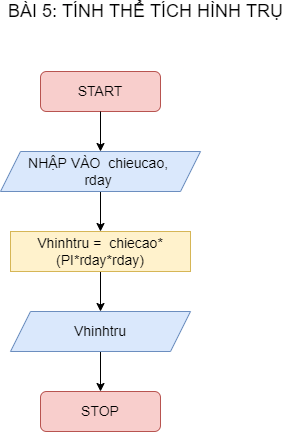

The diagram above was exported from draw.io. Its source (the exported page's mxGraphModel, read from the mxfile embedded in the PNG):
<mxGraphModel dx="1038" dy="519" grid="0" gridSize="10" guides="1" tooltips="1" connect="1" arrows="1" fold="1" page="1" pageScale="1" pageWidth="827" pageHeight="1169" math="0" shadow="0">
  <root>
    <mxCell id="WIyWlLk6GJQsqaUBKTNV-0" />
    <mxCell id="WIyWlLk6GJQsqaUBKTNV-1" parent="WIyWlLk6GJQsqaUBKTNV-0" />
    <mxCell id="WIyWlLk6GJQsqaUBKTNV-3" value="&lt;font style=&quot;font-size: 14px;&quot;&gt;START&lt;/font&gt;" style="rounded=1;whiteSpace=wrap;html=1;fontSize=12;glass=0;strokeWidth=1;shadow=0;fillColor=#f8cecc;strokeColor=#b85450;" parent="WIyWlLk6GJQsqaUBKTNV-1" vertex="1">
      <mxGeometry x="330" y="80" width="120" height="40" as="geometry" />
    </mxCell>
    <mxCell id="WIyWlLk6GJQsqaUBKTNV-11" value="&lt;font style=&quot;font-size: 14px;&quot;&gt;STOP&lt;/font&gt;" style="rounded=1;whiteSpace=wrap;html=1;fontSize=12;glass=0;strokeWidth=1;shadow=0;fillColor=#f8cecc;strokeColor=#b85450;" parent="WIyWlLk6GJQsqaUBKTNV-1" vertex="1">
      <mxGeometry x="330" y="400" width="120" height="40" as="geometry" />
    </mxCell>
    <mxCell id="5Qx85FHkhJgoav82ijsD-2" value="&lt;font style=&quot;font-size: 18px;&quot;&gt;BÀI 5: TÍNH THỂ TÍCH HÌNH TRỤ&lt;/font&gt;" style="text;html=1;align=center;verticalAlign=middle;resizable=0;points=[];autosize=1;strokeColor=none;fillColor=none;" parent="WIyWlLk6GJQsqaUBKTNV-1" vertex="1">
      <mxGeometry x="290" y="10" width="290" height="20" as="geometry" />
    </mxCell>
    <mxCell id="cI0cusYcW3bLNiH1mHlv-4" value="" style="edgeStyle=orthogonalEdgeStyle;rounded=0;orthogonalLoop=1;jettySize=auto;html=1;fontSize=14;" parent="WIyWlLk6GJQsqaUBKTNV-1" source="5Qx85FHkhJgoav82ijsD-16" target="5Qx85FHkhJgoav82ijsD-17" edge="1">
      <mxGeometry relative="1" as="geometry" />
    </mxCell>
    <mxCell id="5Qx85FHkhJgoav82ijsD-16" value="&lt;font style=&quot;font-size: 14px;&quot;&gt;NHẬP VÀO&amp;nbsp; chieucao, &lt;br&gt;rday&amp;nbsp;&lt;/font&gt;" style="shape=parallelogram;perimeter=parallelogramPerimeter;whiteSpace=wrap;html=1;fixedSize=1;fontSize=12;fillColor=#dae8fc;strokeColor=#6c8ebf;" parent="WIyWlLk6GJQsqaUBKTNV-1" vertex="1">
      <mxGeometry x="290" y="160" width="200" height="40" as="geometry" />
    </mxCell>
    <mxCell id="cI0cusYcW3bLNiH1mHlv-8" value="" style="edgeStyle=orthogonalEdgeStyle;rounded=0;orthogonalLoop=1;jettySize=auto;html=1;fontSize=14;" parent="WIyWlLk6GJQsqaUBKTNV-1" source="5Qx85FHkhJgoav82ijsD-17" target="cI0cusYcW3bLNiH1mHlv-6" edge="1">
      <mxGeometry relative="1" as="geometry" />
    </mxCell>
    <mxCell id="5Qx85FHkhJgoav82ijsD-17" value="&lt;font style=&quot;font-size: 14px;&quot;&gt;Vhinhtru =&amp;nbsp; chiecao*(PI*rday*rday)&lt;/font&gt;" style="rounded=0;whiteSpace=wrap;html=1;fontSize=12;fillColor=#fff2cc;strokeColor=#d6b656;" parent="WIyWlLk6GJQsqaUBKTNV-1" vertex="1">
      <mxGeometry x="300" y="240" width="180" height="40" as="geometry" />
    </mxCell>
    <mxCell id="cI0cusYcW3bLNiH1mHlv-2" value="" style="endArrow=classic;html=1;rounded=0;fontSize=14;exitX=0.5;exitY=1;exitDx=0;exitDy=0;" parent="WIyWlLk6GJQsqaUBKTNV-1" source="WIyWlLk6GJQsqaUBKTNV-3" target="5Qx85FHkhJgoav82ijsD-16" edge="1">
      <mxGeometry width="50" height="50" relative="1" as="geometry">
        <mxPoint x="390" y="290" as="sourcePoint" />
        <mxPoint x="440" y="240" as="targetPoint" />
        <Array as="points">
          <mxPoint x="390" y="160" />
        </Array>
      </mxGeometry>
    </mxCell>
    <mxCell id="cI0cusYcW3bLNiH1mHlv-9" value="" style="edgeStyle=orthogonalEdgeStyle;rounded=0;orthogonalLoop=1;jettySize=auto;html=1;fontSize=14;" parent="WIyWlLk6GJQsqaUBKTNV-1" source="cI0cusYcW3bLNiH1mHlv-6" target="WIyWlLk6GJQsqaUBKTNV-11" edge="1">
      <mxGeometry relative="1" as="geometry" />
    </mxCell>
    <mxCell id="cI0cusYcW3bLNiH1mHlv-6" value="&lt;span style=&quot;font-size: 14px;&quot;&gt;Vhinhtru&lt;/span&gt;" style="shape=parallelogram;perimeter=parallelogramPerimeter;whiteSpace=wrap;html=1;fixedSize=1;fontSize=12;fillColor=#dae8fc;strokeColor=#6c8ebf;" parent="WIyWlLk6GJQsqaUBKTNV-1" vertex="1">
      <mxGeometry x="300" y="320" width="180" height="40" as="geometry" />
    </mxCell>
  </root>
</mxGraphModel>